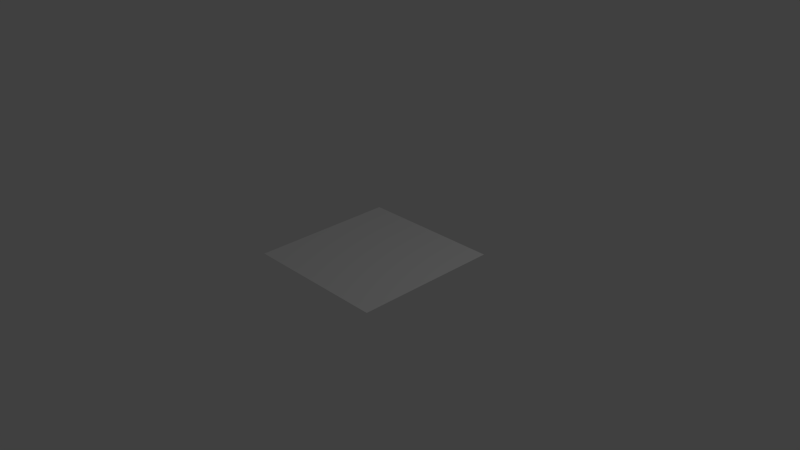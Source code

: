 # Source: plane.blend  (saved by Blender 2.73.0; exported with 4.5.12 LTS)
import bpy
from mathutils import Matrix  # noqa: F401  (used for matrix-valued properties, if any)

bpy.ops.wm.read_factory_settings(use_empty=True)
scene = bpy.context.scene
scene.name = 'Scene'

# ---- collections
col_collection_1 = bpy.data.collections.new('Collection 1'); scene.collection.children.link(col_collection_1)

# ---- world
world_world = bpy.data.worlds.new('World'); scene.world = world_world
world_world.color = (0.05088, 0.05088, 0.05088)
world_world.use_sun_shadow = False
world_world.sun_shadow_jitter_overblur = 0.0
world_world.cycles.sampling_method = 'MANUAL'
world_world.cycles.sample_map_resolution = 256

# ---- cameras
cam_camera = bpy.data.cameras.new('Camera')
cam_camera.clip_end = 100.0
cam_camera.lens = 35.0
cam_camera.sensor_width = 32.0
cam_camera.sensor_height = 18.0
cam_camera.ortho_scale = 7.314
cam_camera.dof.focus_distance = 0.0
cam_camera.dof.aperture_fstop = 128.0

# ---- lights
light_lamp = bpy.data.lights.new('Lamp', 'POINT')
light_lamp.transmission_factor = 0.0
light_lamp.cutoff_distance = 30.0
light_lamp.energy = 100.0
light_lamp.shadow_buffer_clip_start = 1.001
light_lamp.shadow_soft_size = 0.1
light_lamp.shadow_maximum_resolution = 0.006
light_lamp.use_absolute_resolution = True
light_lamp.cycles.use_multiple_importance_sampling = False

# ---- meshes
me_plane = bpy.data.meshes.new('Plane')
me_plane.from_pydata([(-1.0, -1.0, 0.0), (1.0, -1.0, 0.0), (-1.0, 1.0, 0.0), (1.0, 1.0, 0.0)], [], [(0, 1, 3, 2)])
me_plane.use_remesh_preserve_volume = False
me_plane.use_remesh_preserve_attributes = False
me_plane.use_mirror_vertex_groups = False
me_plane.update()

# ---- objects
ob_plane = bpy.data.objects.new('Plane', me_plane)
ob_lamp = bpy.data.objects.new('Lamp', light_lamp)
ob_camera = bpy.data.objects.new('Camera', cam_camera)

# ---- transforms, parenting, visibility, modifiers, constraints
ob_plane.location = (0.0, 0.0, 0.0)
ob_plane.lineart.crease_threshold = 0.0
ob_lamp.location = (4.076, 1.005, 5.904)
ob_lamp.rotation_euler = (0.6503, 0.05522, 1.866)
ob_lamp.lock_rotations_4d = False
ob_lamp.empty_display_type = 'ARROWS'
ob_lamp.color = (0.0, 0.0, 0.0, 0.0)
ob_lamp.lineart.crease_threshold = 0.0
ob_camera.location = (7.481, -6.508, 5.344)
ob_camera.rotation_euler = (1.109, 0.01082, 0.8149)
ob_camera.lock_rotations_4d = False
ob_camera.empty_display_type = 'ARROWS'
ob_camera.color = (0.0, 0.0, 0.0, 0.0)
ob_camera.display_type = 'WIRE'
ob_camera.lineart.crease_threshold = 0.0

# ---- collection membership
col_collection_1.objects.link(ob_plane)
col_collection_1.objects.link(ob_lamp)
col_collection_1.objects.link(ob_camera)

# ---- scene / render settings (as saved in the file)
scene.camera = ob_camera
scene.frame_start = 1; scene.frame_end = 250; scene.frame_set(1)
scene.render.engine = 'BLENDER_EEVEE_NEXT'
scene.render.resolution_percentage = 50
scene.render.dither_intensity = 0.0
scene.cycles.use_denoising = False
scene.cycles.samples = 10
scene.cycles.sampling_pattern = 'TABULATED_SOBOL'
scene.cycles.light_sampling_threshold = 0.0
scene.cycles.use_adaptive_sampling = False
scene.cycles.use_light_tree = False
scene.cycles.blur_glossy = 0.0
scene.cycles.pixel_filter_type = 'GAUSSIAN'
scene.cycles.sample_clamp_indirect = 0.0
scene.view_settings.view_transform = 'Standard'
bpy.context.view_layer.update()
